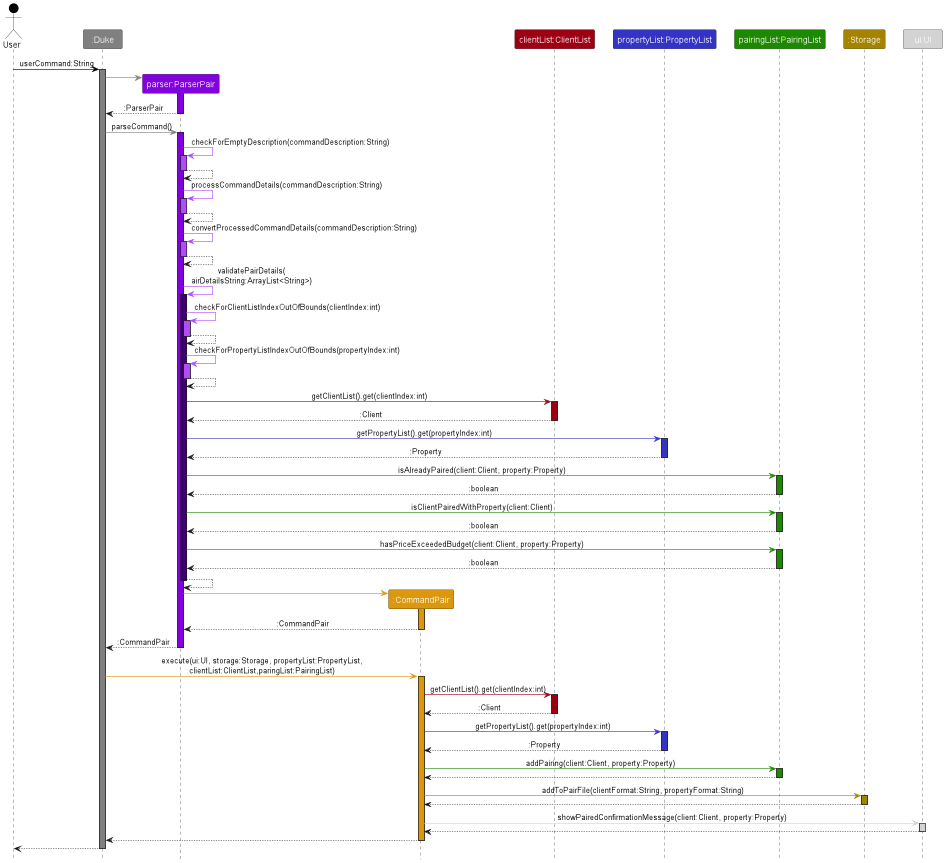

The diagram above was rendered by PlantUML. Its source (embedded in the PNG):
@startuml
!include style.puml

Actor User #black

Participant ":Duke" as Duke DUKE_COLOR
Participant "parser:ParserPair" as Parser PARSER_COLOR
Participant ":CommandPair" as CommandPair COMMAND_COLOR
Participant "clientList:ClientList" as ClientList CLIENT_LIST_COLOR
Participant "propertyList:PropertyList" as PropertyList PROPERTY_LIST_COLOR
Participant "pairingList:PairingList" as PairingList PAIRING_LIST_COLOR
Participant ":Storage" as Storage STORAGE_COLOR
Participant "ui:UI" as Ui #lightgrey


User -[USER_COLOR]> Duke : userCommand:String
activate Duke DUKE_COLOR

create Parser
Duke -[DUKE_COLOR]> Parser
activate Parser PARSER_COLOR
Parser --> Duke : :ParserPair
deactivate Parser

Duke -[DUKE_COLOR]> Parser : parseCommand()
activate Parser PARSER_COLOR

Parser -[PARSER_COLOR_T1]> Parser : checkForEmptyDescription(commandDescription:String)
activate Parser PARSER_COLOR_T1
Parser --> Parser :
deactivate Parser

Parser -[PARSER_COLOR_T1]> Parser : processCommandDetails(commandDescription:String)
activate Parser PARSER_COLOR_T1
Parser --> Parser :
deactivate Parser

Parser -[PARSER_COLOR_T1]> Parser : convertProcessedCommandDetails(commandDescription:String)
activate Parser PARSER_COLOR_T1
Parser --> Parser :
deactivate Parser

Parser -[PARSER_COLOR_T1]> Parser : validatePairDetails(\nairDetailsString:ArrayList<String>)
activate Parser PARSER_COLOR_T4

Parser -[PARSER_COLOR_T1]> Parser : checkForClientListIndexOutOfBounds(clientIndex:int)
activate Parser PARSER_COLOR_T1
Parser --> Parser :
deactivate Parser

Parser -[PARSER_COLOR_T1]> Parser : checkForPropertyListIndexOutOfBounds(propertyIndex:int)
activate Parser PARSER_COLOR_T1
Parser --> Parser :
deactivate Parser

Parser -[CLIENT_LIST_COLOR]> ClientList : getClientList().get(clientIndex:int)
activate ClientList CLIENT_LIST_COLOR
ClientList --> Parser : :Client
deactivate ClientList

Parser -[PROPERTY_LIST_COLOR]> PropertyList : getPropertyList().get(propertyIndex:int)
activate PropertyList PROPERTY_LIST_COLOR
PropertyList --> Parser : :Property
deactivate PropertyList

Parser -[PAIRING_LIST_COLOR]> PairingList : isAlreadyPaired(client:Client, property:Property)
activate PairingList PAIRING_LIST_COLOR
PairingList --> Parser : :boolean
deactivate PairingList

Parser -[PAIRING_LIST_COLOR]> PairingList : isClientPairedWithProperty(client:Client)
activate PairingList PAIRING_LIST_COLOR
PairingList --> Parser : :boolean
deactivate PairingList


Parser -[PAIRING_LIST_COLOR]> PairingList : hasPriceExceededBudget(client:Client, property:Property)
activate PairingList PAIRING_LIST_COLOR
PairingList --> Parser : :boolean
deactivate PairingList

Parser --> Parser :
deactivate Parser

create CommandPair
Parser -[COMMAND_COLOR]> CommandPair
activate CommandPair COMMAND_COLOR
CommandPair --> Parser : :CommandPair
deactivate CommandPair
Parser --> Duke : :CommandPair
deactivate Parser


Duke -[COMMAND_COLOR]> CommandPair : execute(ui:UI, storage:Storage, propertyList:PropertyList,\nclientList:ClientList,paringList:PairingList)
activate CommandPair COMMAND_COLOR

CommandPair -[CLIENT_LIST_COLOR]> ClientList : getClientList().get(clientIndex:int)
activate ClientList CLIENT_LIST_COLOR
ClientList --> CommandPair : :Client
deactivate ClientList

CommandPair -[PROPERTY_LIST_COLOR]> PropertyList : getPropertyList().get(propertyIndex:int)
activate PropertyList PROPERTY_LIST_COLOR
PropertyList --> CommandPair : :Property
deactivate PropertyList

CommandPair -[PAIRING_LIST_COLOR]> PairingList : addPairing(client:Client, property:Property)
activate PairingList PAIRING_LIST_COLOR
PairingList --> CommandPair
deactivate PairingList

CommandPair -[STORAGE_COLOR]> Storage : addToPairFile(clientFormat:String, propertyFormat:String)
activate Storage STORAGE_COLOR
Storage --> CommandPair
deactivate Storage

CommandPair -[UI_COLOR]> Ui : showPairedConfirmationMessage(client:Client, property:Property)
activate Ui UI_COLOR
Ui --> CommandPair
deactivate Ui

CommandPair --> Duke
deactivate CommandPair
Duke --> User
deactivate Duke

@enduml